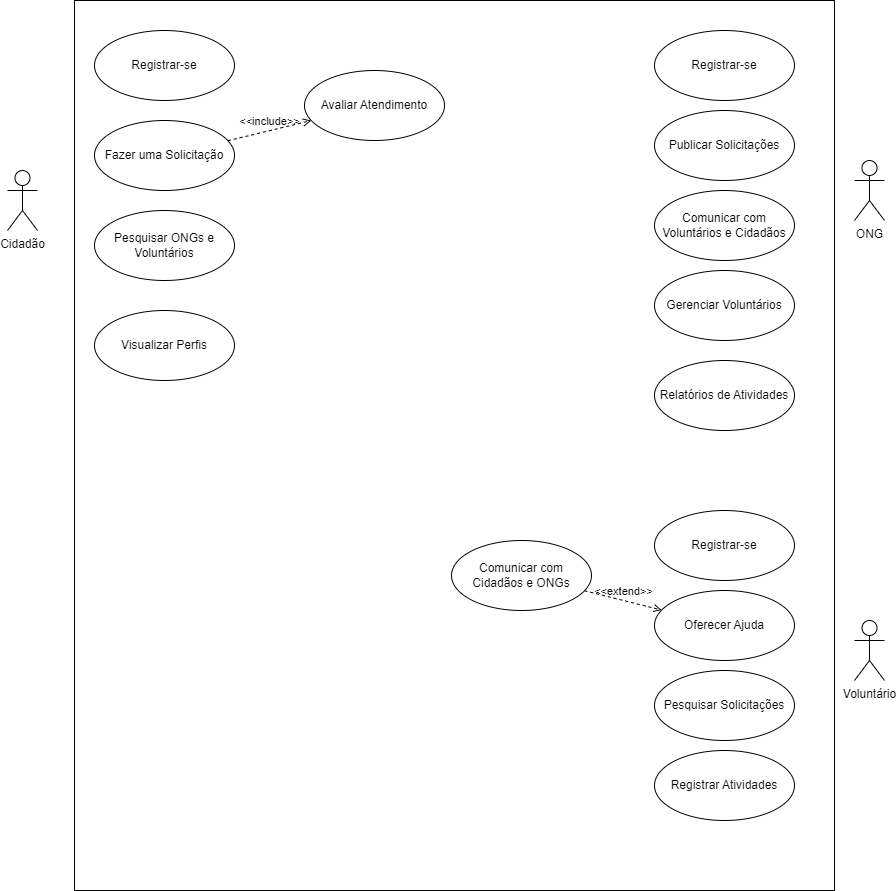

The diagram above was exported from draw.io. Its source (the exported page's mxGraphModel, read from the mxfile embedded in the PNG):
<mxGraphModel dx="1311" dy="680" grid="1" gridSize="10" guides="1" tooltips="1" connect="1" arrows="1" fold="1" page="1" pageScale="1" pageWidth="827" pageHeight="1169" math="0" shadow="0">
  <root>
    <mxCell id="0" />
    <mxCell id="1" parent="0" />
    <mxCell id="6nEIMSCyheUqEFKd3A_u-1" value="" style="rounded=0;whiteSpace=wrap;html=1;" parent="1" vertex="1">
      <mxGeometry x="450" y="70" width="760" height="890" as="geometry" />
    </mxCell>
    <mxCell id="B_VOFcEk93ybIlG4uzai-1" value="Cidadão" style="shape=umlActor;verticalLabelPosition=bottom;verticalAlign=top;html=1;outlineConnect=0;" vertex="1" parent="1">
      <mxGeometry x="383" y="240" width="30" height="60" as="geometry" />
    </mxCell>
    <mxCell id="B_VOFcEk93ybIlG4uzai-2" value="Voluntário" style="shape=umlActor;verticalLabelPosition=bottom;verticalAlign=top;html=1;outlineConnect=0;" vertex="1" parent="1">
      <mxGeometry x="1230" y="690" width="30" height="60" as="geometry" />
    </mxCell>
    <mxCell id="B_VOFcEk93ybIlG4uzai-3" value="ONG" style="shape=umlActor;verticalLabelPosition=bottom;verticalAlign=top;html=1;outlineConnect=0;" vertex="1" parent="1">
      <mxGeometry x="1230" y="230" width="30" height="60" as="geometry" />
    </mxCell>
    <mxCell id="B_VOFcEk93ybIlG4uzai-5" value="Registrar-se" style="ellipse;whiteSpace=wrap;html=1;" vertex="1" parent="1">
      <mxGeometry x="470" y="100" width="140" height="70" as="geometry" />
    </mxCell>
    <mxCell id="B_VOFcEk93ybIlG4uzai-6" value="Registrar-se" style="ellipse;whiteSpace=wrap;html=1;" vertex="1" parent="1">
      <mxGeometry x="1030" y="580" width="140" height="70" as="geometry" />
    </mxCell>
    <mxCell id="B_VOFcEk93ybIlG4uzai-7" value="Registrar-se" style="ellipse;whiteSpace=wrap;html=1;" vertex="1" parent="1">
      <mxGeometry x="1030" y="100" width="140" height="70" as="geometry" />
    </mxCell>
    <mxCell id="B_VOFcEk93ybIlG4uzai-8" value="Fazer uma Solicitação" style="ellipse;whiteSpace=wrap;html=1;" vertex="1" parent="1">
      <mxGeometry x="470" y="190" width="140" height="70" as="geometry" />
    </mxCell>
    <mxCell id="B_VOFcEk93ybIlG4uzai-9" value="Pesquisar ONGs e Voluntários&lt;br&gt;" style="ellipse;whiteSpace=wrap;html=1;" vertex="1" parent="1">
      <mxGeometry x="470" y="280" width="140" height="70" as="geometry" />
    </mxCell>
    <mxCell id="B_VOFcEk93ybIlG4uzai-10" value="Visualizar Perfis" style="ellipse;whiteSpace=wrap;html=1;" vertex="1" parent="1">
      <mxGeometry x="470" y="380" width="140" height="70" as="geometry" />
    </mxCell>
    <mxCell id="B_VOFcEk93ybIlG4uzai-11" value="Avaliar Atendimento" style="ellipse;whiteSpace=wrap;html=1;" vertex="1" parent="1">
      <mxGeometry x="680" y="140" width="140" height="70" as="geometry" />
    </mxCell>
    <mxCell id="B_VOFcEk93ybIlG4uzai-12" value="Pesquisar Solicitações" style="ellipse;whiteSpace=wrap;html=1;" vertex="1" parent="1">
      <mxGeometry x="1030" y="740" width="140" height="70" as="geometry" />
    </mxCell>
    <mxCell id="B_VOFcEk93ybIlG4uzai-14" value="Oferecer Ajuda" style="ellipse;whiteSpace=wrap;html=1;" vertex="1" parent="1">
      <mxGeometry x="1030" y="660" width="140" height="70" as="geometry" />
    </mxCell>
    <mxCell id="B_VOFcEk93ybIlG4uzai-15" value="Comunicar com Cidadãos e ONGs" style="ellipse;whiteSpace=wrap;html=1;" vertex="1" parent="1">
      <mxGeometry x="827" y="610" width="140" height="70" as="geometry" />
    </mxCell>
    <mxCell id="B_VOFcEk93ybIlG4uzai-16" value="Registrar Atividades" style="ellipse;whiteSpace=wrap;html=1;" vertex="1" parent="1">
      <mxGeometry x="1030" y="820" width="140" height="70" as="geometry" />
    </mxCell>
    <mxCell id="B_VOFcEk93ybIlG4uzai-17" value="Publicar Solicitações" style="ellipse;whiteSpace=wrap;html=1;" vertex="1" parent="1">
      <mxGeometry x="1030" y="180" width="140" height="70" as="geometry" />
    </mxCell>
    <mxCell id="B_VOFcEk93ybIlG4uzai-18" value="Gerenciar Voluntários" style="ellipse;whiteSpace=wrap;html=1;" vertex="1" parent="1">
      <mxGeometry x="1030" y="340" width="140" height="70" as="geometry" />
    </mxCell>
    <mxCell id="B_VOFcEk93ybIlG4uzai-19" value="Comunicar com Voluntários e Cidadãos" style="ellipse;whiteSpace=wrap;html=1;" vertex="1" parent="1">
      <mxGeometry x="1030" y="260" width="140" height="70" as="geometry" />
    </mxCell>
    <mxCell id="B_VOFcEk93ybIlG4uzai-20" value="Relatórios de Atividades" style="ellipse;whiteSpace=wrap;html=1;" vertex="1" parent="1">
      <mxGeometry x="1030" y="430" width="140" height="70" as="geometry" />
    </mxCell>
    <mxCell id="B_VOFcEk93ybIlG4uzai-21" value="&amp;lt;&amp;lt;include&amp;gt;&amp;gt;" style="html=1;verticalAlign=bottom;labelBackgroundColor=none;endArrow=open;endFill=0;dashed=1;rounded=0;" edge="1" parent="1" source="B_VOFcEk93ybIlG4uzai-8" target="B_VOFcEk93ybIlG4uzai-11">
      <mxGeometry width="160" relative="1" as="geometry">
        <mxPoint x="760" y="330" as="sourcePoint" />
        <mxPoint x="920" y="330" as="targetPoint" />
      </mxGeometry>
    </mxCell>
    <mxCell id="B_VOFcEk93ybIlG4uzai-22" value="&amp;lt;&amp;lt;extend&amp;gt;&amp;gt;" style="html=1;verticalAlign=bottom;labelBackgroundColor=none;endArrow=open;endFill=0;dashed=1;rounded=0;" edge="1" parent="1" source="B_VOFcEk93ybIlG4uzai-15" target="B_VOFcEk93ybIlG4uzai-14">
      <mxGeometry width="160" relative="1" as="geometry">
        <mxPoint x="710" y="730" as="sourcePoint" />
        <mxPoint x="870" y="730" as="targetPoint" />
      </mxGeometry>
    </mxCell>
  </root>
</mxGraphModel>